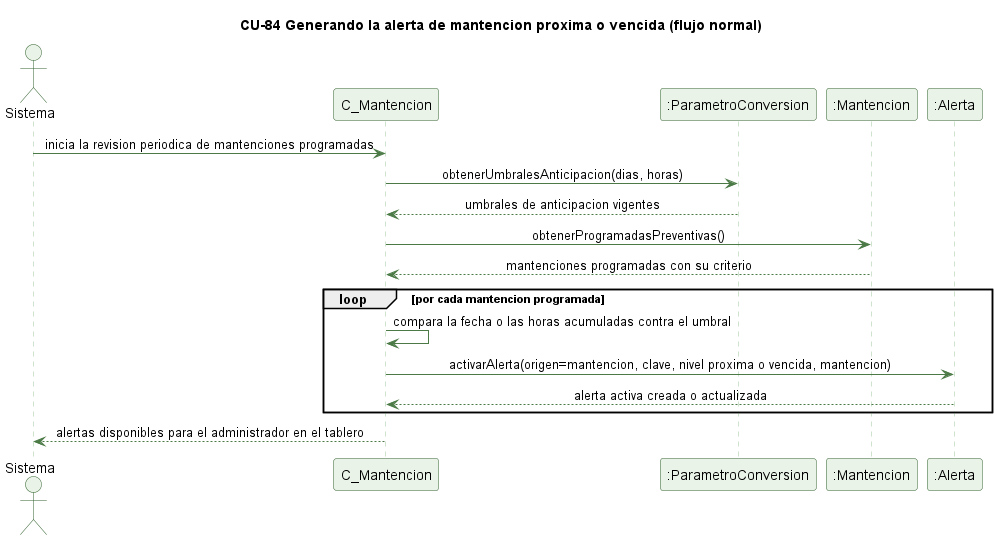

The diagram above was rendered by PlantUML. Its source (embedded in the PNG):
@startuml cu84-alerta-mantencion-normal
' CU-84 Generando la alerta de mantencion proxima o vencida - flujo normal
skinparam backgroundColor #FFFFFF
skinparam shadowing false
skinparam defaultFontName Helvetica
skinparam sequenceMessageAlign center
skinparam ParticipantBackgroundColor #EAF3E7
skinparam ParticipantBorderColor #2E5E2A
skinparam ActorBackgroundColor #EAF3E7
skinparam ActorBorderColor #2E5E2A
skinparam sequenceLifeLineBorderColor #9CC49A
skinparam ArrowColor #4B7A46

title CU-84 Generando la alerta de mantencion proxima o vencida (flujo normal)

actor Sistema
participant "C_Mantencion" as C
participant ":ParametroConversion" as PC
participant ":Mantencion" as MNT
participant ":Alerta" as A

Sistema -> C : inicia la revision periodica de mantenciones programadas
C -> PC : obtenerUmbralesAnticipacion(dias, horas)
PC --> C : umbrales de anticipacion vigentes
C -> MNT : obtenerProgramadasPreventivas()
MNT --> C : mantenciones programadas con su criterio
loop por cada mantencion programada
  C -> C : compara la fecha o las horas acumuladas contra el umbral
  C -> A : activarAlerta(origen=mantencion, clave, nivel proxima o vencida, mantencion)
  A --> C : alerta activa creada o actualizada
end
C --> Sistema : alertas disponibles para el administrador en el tablero

@enduml